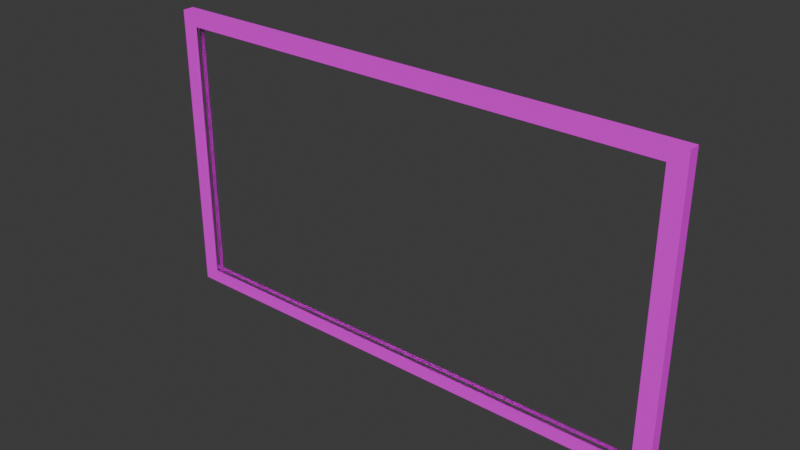 # Source: windowsWithGlass.blend  (saved by Blender 4.2.66; exported with 4.5.12 LTS)
import bpy
from mathutils import Matrix  # noqa: F401  (used for matrix-valued properties, if any)

bpy.ops.wm.read_factory_settings(use_empty=True)
scene = bpy.context.scene
scene.name = 'Scene'

# ---- collections
col_collection = bpy.data.collections.new('Collection'); scene.collection.children.link(col_collection)

# ---- images (referenced by path relative to the original .blend; pixels are not part of the script)
import os
ASSET_DIR = os.environ.get("B2B_ASSET_DIR", "")  # directory of the original .blend (textures are referenced by path, not embedded)
HERE = os.path.dirname(os.path.abspath(__file__))  # packed textures are extracted next to this script under _unpacked/

def load_image(name, relpath, width, height, colorspace="sRGB"):
    """Load a texture the original file referenced (path relative to the .blend, or extracted next to this script)."""
    p = next((c for c in (os.path.join(HERE, relpath), os.path.join(ASSET_DIR, relpath)) if relpath and os.path.exists(c)), "")
    if p:
        img = bpy.data.images.load(p, check_existing=True)
        img.name = name
    else:  # same state as the original file: an image datablock whose file is absent (Cycles renders it pink)
        img = bpy.data.images.new(name, width, height)
        img.source = "FILE"
        img.filepath = "//" + (relpath or name)
    img.colorspace_settings.name = colorspace
    return img
img_oak_veneer_01_diff_4k_jpg = load_image('oak_veneer_01_diff_4k.jpg', 'Materials/TableWood/textures/oak_veneer_01_diff_4k.jpg', 1024, 1024, 'sRGB')

# ---- materials (node trees are filled in below, after node groups)
mat_windownframe = bpy.data.materials.new('WindownFrame')
mat_windownframe.alpha_threshold = 0.0
mat_windownframe.roughness = 0.5
mat_windownframe.line_color = (0.0, 0.0, 0.0, 1.0)
mat_clear_glass = bpy.data.materials.new('Clear Glass')

# ---- material node trees
mat_windownframe.use_nodes = True; mat_windownframe.node_tree.nodes.clear()
_N = mat_windownframe.node_tree.nodes; _L = mat_windownframe.node_tree.links
n0 = _N.new('ShaderNodeOutputMaterial'); n0.name = 'Material Output'; n0.location = (300, 300)
n1 = _N.new('ShaderNodeBsdfPrincipled'); n1.name = 'Principled BSDF'; n1.location = (10, 300)
n1.inputs[3].default_value = 1.45
n2 = _N.new('ShaderNodeTexImage'); n2.name = 'Image Texture'; n2.location = (-280, 271)
n2.image = img_oak_veneer_01_diff_4k_jpg
_L.new(n1.outputs[0], n0.inputs[0])
_L.new(n2.outputs[0], n1.inputs[0])
n0.is_active_output = True
mat_clear_glass.use_nodes = True; mat_clear_glass.node_tree.nodes.clear()
_N = mat_clear_glass.node_tree.nodes; _L = mat_clear_glass.node_tree.links
n0 = _N.new('ShaderNodeBsdfPrincipled'); n0.name = 'Principled BSDF'; n0.location = (10, 300)
n0.inputs[0].default_value = (1.0, 1.0, 1.0, 1.0)
n0.inputs[2].default_value = 0.0
n0.inputs[3].default_value = 1.49
n0.inputs[18].default_value = 1.0
n1 = _N.new('ShaderNodeOutputMaterial'); n1.name = 'Material Output'; n1.location = (300, 300)
_L.new(n0.outputs[0], n1.inputs[0])
n1.is_active_output = True

# ---- world
world_world = bpy.data.worlds.new('World'); scene.world = world_world
world_world.use_nodes = True; world_world.node_tree.nodes.clear()
_N = world_world.node_tree.nodes; _L = world_world.node_tree.links
n0 = _N.new('ShaderNodeOutputWorld'); n0.name = 'World Output'; n0.location = (300, 300)
n1 = _N.new('ShaderNodeBackground'); n1.name = 'Background'; n1.location = (10, 300)
n1.inputs[0].default_value = (0.05088, 0.05088, 0.05088, 1.0)
_L.new(n1.outputs[0], n0.inputs[0])
n0.is_active_output = True
world_world.color = (0.05088, 0.05088, 0.05088)
world_world.sun_shadow_jitter_overblur = 0.0

# ---- meshes
me_cube = bpy.data.meshes.new('Cube')
me_cube.from_pydata([(1.0, 1.0, 1.0), (1.0, 1.0, -1.0), (1.0, -1.0, 1.0), (1.0, -1.0, -1.0), (-1.0, 1.0, 1.0), (-1.0, 1.0, -1.0), (-1.0, -1.0, 1.0), (-1.0, -1.0, -1.0), (1.0, 1.0, 0.9048), (1.0, 1.0, 0.8095), (1.0, 1.0, 0.7143), (1.0, 1.0, 0.619), (1.0, 1.0, 0.5238), (1.0, 1.0, 0.4286), (1.0, 1.0, 0.3333), (1.0, 1.0, 0.2381), (1.0, 1.0, 0.1429), (1.0, 1.0, 0.04762), (1.0, 1.0, -0.04762), (1.0, 1.0, -0.1429), (1.0, 1.0, -0.2381), (1.0, 1.0, -0.3333), (1.0, 1.0, -0.4286), (1.0, 1.0, -0.5238), (1.0, 1.0, -0.619), (1.0, 1.0, -0.7143), (1.0, 1.0, -0.8095), (1.0, 1.0, -0.9048), (-1.0, -1.0, -0.9048), (-1.0, -1.0, -0.8095), (-1.0, -1.0, -0.7143), (-1.0, -1.0, -0.619), (-1.0, -1.0, -0.5238), (-1.0, -1.0, -0.4286), (-1.0, -1.0, -0.3333), (-1.0, -1.0, -0.2381), (-1.0, -1.0, -0.1429), (-1.0, -1.0, -0.04762), (-1.0, -1.0, 0.04762), (-1.0, -1.0, 0.1429), (-1.0, -1.0, 0.2381), (-1.0, -1.0, 0.3333), (-1.0, -1.0, 0.4286), (-1.0, -1.0, 0.5238), (-1.0, -1.0, 0.619), (-1.0, -1.0, 0.7143), (-1.0, -1.0, 0.8095), (-1.0, -1.0, 0.9048), (1.0, -1.0, 0.9048), (1.0, -1.0, 0.8095), (1.0, -1.0, 0.7143), (1.0, -1.0, 0.619), (1.0, -1.0, 0.5238), (1.0, -1.0, 0.4286), (1.0, -1.0, 0.3333), (1.0, -1.0, 0.2381), (1.0, -1.0, 0.1429), (1.0, -1.0, 0.04762), (1.0, -1.0, -0.04762), (1.0, -1.0, -0.1429), (1.0, -1.0, -0.2381), (1.0, -1.0, -0.3333), (1.0, -1.0, -0.4286), (1.0, -1.0, -0.5238), (1.0, -1.0, -0.619), (1.0, -1.0, -0.7143), (1.0, -1.0, -0.8095), (1.0, -1.0, -0.9048), (-1.0, 1.0, 0.9048), (-1.0, 1.0, 0.8095), (-1.0, 1.0, 0.7143), (-1.0, 1.0, 0.619), (-1.0, 1.0, 0.5238), (-1.0, 1.0, 0.4286), (-1.0, 1.0, 0.3333), (-1.0, 1.0, 0.2381), (-1.0, 1.0, 0.1429), (-1.0, 1.0, 0.04762), (-1.0, 1.0, -0.04762), (-1.0, 1.0, -0.1429), (-1.0, 1.0, -0.2381), (-1.0, 1.0, -0.3333), (-1.0, 1.0, -0.4286), (-1.0, 1.0, -0.5238), (-1.0, 1.0, -0.619), (-1.0, 1.0, -0.7143), (-1.0, 1.0, -0.8095), (-1.0, 1.0, -0.9048), (0.9355, 1.0, -1.0), (0.871, 1.0, -1.0), (0.8065, 1.0, -1.0), (0.7419, 1.0, -1.0), (0.6774, 1.0, -1.0), (0.6129, 1.0, -1.0), (0.5484, 1.0, -1.0), (0.4839, 1.0, -1.0), (0.4194, 1.0, -1.0), (0.3548, 1.0, -1.0), (0.2903, 1.0, -1.0), (0.2258, 1.0, -1.0), (0.1613, 1.0, -1.0), (0.09677, 1.0, -1.0), (0.03226, 1.0, -1.0), (-0.03226, 1.0, -1.0), (-0.09677, 1.0, -1.0), (-0.1613, 1.0, -1.0), (-0.2258, 1.0, -1.0), (-0.2903, 1.0, -1.0), (-0.3548, 1.0, -1.0), (-0.4194, 1.0, -1.0), (-0.4839, 1.0, -1.0), (-0.5484, 1.0, -1.0), (-0.6129, 1.0, -1.0), (-0.6774, 1.0, -1.0), (-0.7419, 1.0, -1.0), (-0.8065, 1.0, -1.0), (-0.871, 1.0, -1.0), (-0.9355, 1.0, -1.0), (0.9355, -1.0, 1.0), (0.871, -1.0, 1.0), (0.8065, -1.0, 1.0), (0.7419, -1.0, 1.0), (0.6774, -1.0, 1.0), (0.6129, -1.0, 1.0), (0.5484, -1.0, 1.0), (0.4839, -1.0, 1.0), (0.4194, -1.0, 1.0), (0.3548, -1.0, 1.0), (0.2903, -1.0, 1.0), (0.2258, -1.0, 1.0), (0.1613, -1.0, 1.0), (0.09677, -1.0, 1.0), (0.03226, -1.0, 1.0), (-0.03226, -1.0, 1.0), (-0.09677, -1.0, 1.0), (-0.1613, -1.0, 1.0), (-0.2258, -1.0, 1.0), (-0.2903, -1.0, 1.0), (-0.3548, -1.0, 1.0), (-0.4194, -1.0, 1.0), (-0.4839, -1.0, 1.0), (-0.5484, -1.0, 1.0), (-0.6129, -1.0, 1.0), (-0.6774, -1.0, 1.0), (-0.7419, -1.0, 1.0), (-0.8065, -1.0, 1.0), (-0.871, -1.0, 1.0), (-0.9355, -1.0, 1.0), (-0.9355, -1.0, -1.0), (-0.871, -1.0, -1.0), (-0.8065, -1.0, -1.0), (-0.7419, -1.0, -1.0), (-0.6774, -1.0, -1.0), (-0.6129, -1.0, -1.0), (-0.5484, -1.0, -1.0), (-0.4839, -1.0, -1.0), (-0.4194, -1.0, -1.0), (-0.3548, -1.0, -1.0), (-0.2903, -1.0, -1.0), (-0.2258, -1.0, -1.0), (-0.1613, -1.0, -1.0), (-0.09677, -1.0, -1.0), (-0.03226, -1.0, -1.0), (0.03226, -1.0, -1.0), (0.09677, -1.0, -1.0), (0.1613, -1.0, -1.0), (0.2258, -1.0, -1.0), (0.2903, -1.0, -1.0), (0.3548, -1.0, -1.0), (0.4194, -1.0, -1.0), (0.4839, -1.0, -1.0), (0.5484, -1.0, -1.0), (0.6129, -1.0, -1.0), (0.6774, -1.0, -1.0), (0.7419, -1.0, -1.0), (0.8065, -1.0, -1.0), (0.871, -1.0, -1.0), (0.9355, -1.0, -1.0), (-0.9355, 1.0, 1.0), (-0.871, 1.0, 1.0), (-0.8065, 1.0, 1.0), (-0.7419, 1.0, 1.0), (-0.6774, 1.0, 1.0), (-0.6129, 1.0, 1.0), (-0.5484, 1.0, 1.0), (-0.4839, 1.0, 1.0), (-0.4194, 1.0, 1.0), (-0.3548, 1.0, 1.0), (-0.2903, 1.0, 1.0), (-0.2258, 1.0, 1.0), (-0.1613, 1.0, 1.0), (-0.09677, 1.0, 1.0), (-0.03226, 1.0, 1.0), (0.03226, 1.0, 1.0), (0.09677, 1.0, 1.0), (0.1613, 1.0, 1.0), (0.2258, 1.0, 1.0), (0.2903, 1.0, 1.0), (0.3548, 1.0, 1.0), (0.4194, 1.0, 1.0), (0.4839, 1.0, 1.0), (0.5484, 1.0, 1.0), (0.6129, 1.0, 1.0), (0.6774, 1.0, 1.0), (0.7419, 1.0, 1.0), (0.8065, 1.0, 1.0), (0.871, 1.0, 1.0), (0.9355, 1.0, 1.0), (-0.9355, 1.0, -0.9048), (-0.871, 1.0, -0.9048), (-0.8065, 1.0, -0.9048), (-0.7419, 1.0, -0.9048), (-0.6774, 1.0, -0.9048), (-0.6129, 1.0, -0.9048), (-0.5484, 1.0, -0.9048), (-0.4839, 1.0, -0.9048), (-0.4194, 1.0, -0.9048), (-0.3548, 1.0, -0.9048), (-0.2903, 1.0, -0.9048), (-0.2258, 1.0, -0.9048), (-0.1613, 1.0, -0.9048), (-0.09677, 1.0, -0.9048), (-0.03226, 1.0, -0.9048), (0.03226, 1.0, -0.9048), (0.09677, 1.0, -0.9048), (0.1613, 1.0, -0.9048), (0.2258, 1.0, -0.9048), (0.2903, 1.0, -0.9048), (0.3548, 1.0, -0.9048), (0.4194, 1.0, -0.9048), (0.4839, 1.0, -0.9048), (0.5484, 1.0, -0.9048), (0.6129, 1.0, -0.9048), (0.6774, 1.0, -0.9048), (0.7419, 1.0, -0.9048), (0.8065, 1.0, -0.9048), (0.871, 1.0, -0.9048), (0.9355, 1.0, -0.9048), (-0.9355, 1.0, -0.8095), (0.9355, 1.0, -0.8095), (-0.9355, 1.0, -0.7143), (0.9355, 1.0, -0.7143), (-0.9355, 1.0, -0.619), (0.9355, 1.0, -0.619), (-0.9355, 1.0, -0.5238), (0.9355, 1.0, -0.5238), (-0.9355, 1.0, -0.4286), (0.9355, 1.0, -0.4286), (-0.9355, 1.0, -0.3333), (0.9355, 1.0, -0.3333), (-0.9355, 1.0, -0.2381), (0.9355, 1.0, -0.2381), (-0.9355, 1.0, -0.1429), (0.9355, 1.0, -0.1429), (-0.9355, 1.0, -0.04762), (0.9355, 1.0, -0.04762), (-0.9355, 1.0, 0.04762), (0.9355, 1.0, 0.04762), (-0.9355, 1.0, 0.1429), (0.9355, 1.0, 0.1429), (-0.9355, 1.0, 0.2381), (0.9355, 1.0, 0.2381), (-0.9355, 1.0, 0.3333), (0.9355, 1.0, 0.3333), (-0.9355, 1.0, 0.4286), (0.9355, 1.0, 0.4286), (-0.9355, 1.0, 0.5238), (0.9355, 1.0, 0.5238), (-0.9355, 1.0, 0.619), (0.9355, 1.0, 0.619), (-0.9355, 1.0, 0.7143), (0.9355, 1.0, 0.7143), (-0.9355, 1.0, 0.8095), (0.9355, 1.0, 0.8095), (-0.9355, 1.0, 0.9048), (-0.871, 1.0, 0.9048), (-0.8065, 1.0, 0.9048), (-0.7419, 1.0, 0.9048), (-0.6774, 1.0, 0.9048), (-0.6129, 1.0, 0.9048), (-0.5484, 1.0, 0.9048), (-0.4839, 1.0, 0.9048), (-0.4194, 1.0, 0.9048), (-0.3548, 1.0, 0.9048), (-0.2903, 1.0, 0.9048), (-0.2258, 1.0, 0.9048), (-0.1613, 1.0, 0.9048), (-0.09677, 1.0, 0.9048), (-0.03226, 1.0, 0.9048), (0.03226, 1.0, 0.9048), (0.09677, 1.0, 0.9048), (0.1613, 1.0, 0.9048), (0.2258, 1.0, 0.9048), (0.2903, 1.0, 0.9048), (0.3548, 1.0, 0.9048), (0.4194, 1.0, 0.9048), (0.4839, 1.0, 0.9048), (0.5484, 1.0, 0.9048), (0.6129, 1.0, 0.9048), (0.6774, 1.0, 0.9048), (0.7419, 1.0, 0.9048), (0.8065, 1.0, 0.9048), (0.871, 1.0, 0.9048), (0.9355, 1.0, 0.9048), (0.9355, -1.0, -0.9048), (0.871, -1.0, -0.9048), (0.8065, -1.0, -0.9048), (0.7419, -1.0, -0.9048), (0.6774, -1.0, -0.9048), (0.6129, -1.0, -0.9048), (0.5484, -1.0, -0.9048), (0.4839, -1.0, -0.9048), (0.4194, -1.0, -0.9048), (0.3548, -1.0, -0.9048), (0.2903, -1.0, -0.9048), (0.2258, -1.0, -0.9048), (0.1613, -1.0, -0.9048), (0.09677, -1.0, -0.9048), (0.03226, -1.0, -0.9048), (-0.03226, -1.0, -0.9048), (-0.09677, -1.0, -0.9048), (-0.1613, -1.0, -0.9048), (-0.2258, -1.0, -0.9048), (-0.2903, -1.0, -0.9048), (-0.3548, -1.0, -0.9048), (-0.4194, -1.0, -0.9048), (-0.4839, -1.0, -0.9048), (-0.5484, -1.0, -0.9048), (-0.6129, -1.0, -0.9048), (-0.6774, -1.0, -0.9048), (-0.7419, -1.0, -0.9048), (-0.8065, -1.0, -0.9048), (-0.871, -1.0, -0.9048), (-0.9355, -1.0, -0.9048), (0.9355, -1.0, -0.8095), (-0.9355, -1.0, -0.8095), (0.9355, -1.0, -0.7143), (-0.9355, -1.0, -0.7143), (0.9355, -1.0, -0.619), (-0.9355, -1.0, -0.619), (0.9355, -1.0, -0.5238), (-0.9355, -1.0, -0.5238), (0.9355, -1.0, -0.4286), (-0.9355, -1.0, -0.4286), (0.9355, -1.0, -0.3333), (-0.9355, -1.0, -0.3333), (0.9355, -1.0, -0.2381), (-0.9355, -1.0, -0.2381), (0.9355, -1.0, -0.1429), (-0.9355, -1.0, -0.1429), (0.9355, -1.0, -0.04762), (-0.9355, -1.0, -0.04762), (0.9355, -1.0, 0.04762), (-0.9355, -1.0, 0.04762), (0.9355, -1.0, 0.1429), (-0.9355, -1.0, 0.1429), (0.9355, -1.0, 0.2381), (-0.9355, -1.0, 0.2381), (0.9355, -1.0, 0.3333), (-0.9355, -1.0, 0.3333), (0.9355, -1.0, 0.4286), (-0.9355, -1.0, 0.4286), (0.9355, -1.0, 0.5238), (-0.9355, -1.0, 0.5238), (0.9355, -1.0, 0.619), (-0.9355, -1.0, 0.619), (0.9355, -1.0, 0.7143), (-0.9355, -1.0, 0.7143), (0.9355, -1.0, 0.8095), (-0.9355, -1.0, 0.8095), (0.9355, -1.0, 0.9048), (0.871, -1.0, 0.9048), (0.8065, -1.0, 0.9048), (0.7419, -1.0, 0.9048), (0.6774, -1.0, 0.9048), (0.6129, -1.0, 0.9048), (0.5484, -1.0, 0.9048), (0.4839, -1.0, 0.9048), (0.4194, -1.0, 0.9048), (0.3548, -1.0, 0.9048), (0.2903, -1.0, 0.9048), (0.2258, -1.0, 0.9048), (0.1613, -1.0, 0.9048), (0.09677, -1.0, 0.9048), (0.03226, -1.0, 0.9048), (-0.03226, -1.0, 0.9048), (-0.09677, -1.0, 0.9048), (-0.1613, -1.0, 0.9048), (-0.2258, -1.0, 0.9048), (-0.2903, -1.0, 0.9048), (-0.3548, -1.0, 0.9048), (-0.4194, -1.0, 0.9048), (-0.4839, -1.0, 0.9048), (-0.5484, -1.0, 0.9048), (-0.6129, -1.0, 0.9048), (-0.6774, -1.0, 0.9048), (-0.7419, -1.0, 0.9048), (-0.8065, -1.0, 0.9048), (-0.871, -1.0, 0.9048), (-0.9355, -1.0, 0.9048)], [], [(178, 4, 6, 147), (399, 147, 6, 47), (47, 6, 4, 68), (88, 1, 3, 177), (8, 0, 2, 48), (303, 207, 0, 8), (88, 237, 27, 1), (237, 239, 26, 27), (239, 241, 25, 26), (241, 243, 24, 25), (243, 245, 23, 24), (245, 247, 22, 23), (247, 249, 21, 22), (249, 251, 20, 21), (251, 253, 19, 20), (253, 255, 18, 19), (255, 257, 17, 18), (257, 259, 16, 17), (259, 261, 15, 16), (261, 263, 14, 15), (263, 265, 13, 14), (265, 267, 12, 13), (267, 269, 11, 12), (269, 271, 10, 11), (271, 273, 9, 10), (273, 303, 8, 9), (1, 27, 67, 3), (27, 26, 66, 67), (26, 25, 65, 66), (25, 24, 64, 65), (24, 23, 63, 64), (23, 22, 62, 63), (22, 21, 61, 62), (21, 20, 60, 61), (20, 19, 59, 60), (19, 18, 58, 59), (18, 17, 57, 58), (17, 16, 56, 57), (16, 15, 55, 56), (15, 14, 54, 55), (14, 13, 53, 54), (13, 12, 52, 53), (12, 11, 51, 52), (11, 10, 50, 51), (10, 9, 49, 50), (9, 8, 48, 49), (7, 28, 87, 5), (28, 29, 86, 87), (29, 30, 85, 86), (30, 31, 84, 85), (31, 32, 83, 84), (32, 33, 82, 83), (33, 34, 81, 82), (34, 35, 80, 81), (35, 36, 79, 80), (36, 37, 78, 79), (37, 38, 77, 78), (38, 39, 76, 77), (39, 40, 75, 76), (40, 41, 74, 75), (41, 42, 73, 74), (42, 43, 72, 73), (43, 44, 71, 72), (44, 45, 70, 71), (45, 46, 69, 70), (46, 47, 68, 69), (148, 333, 28, 7), (333, 335, 29, 28), (335, 337, 30, 29), (337, 339, 31, 30), (339, 341, 32, 31), (341, 343, 33, 32), (343, 345, 34, 33), (345, 347, 35, 34), (347, 349, 36, 35), (349, 351, 37, 36), (351, 353, 38, 37), (353, 355, 39, 38), (355, 357, 40, 39), (357, 359, 41, 40), (359, 361, 42, 41), (361, 363, 43, 42), (363, 365, 44, 43), (365, 367, 45, 44), (367, 369, 46, 45), (369, 399, 47, 46), (49, 48, 370, 368), (50, 49, 368, 366), (51, 50, 366, 364), (52, 51, 364, 362), (53, 52, 362, 360), (54, 53, 360, 358), (55, 54, 358, 356), (56, 55, 356, 354), (57, 56, 354, 352), (58, 57, 352, 350), (59, 58, 350, 348), (60, 59, 348, 346), (61, 60, 346, 344), (62, 61, 344, 342), (63, 62, 342, 340), (64, 63, 340, 338), (65, 64, 338, 336), (66, 65, 336, 334), (67, 66, 334, 304), (3, 67, 304, 177), (177, 304, 305, 176), (176, 305, 306, 175), (175, 306, 307, 174), (174, 307, 308, 173), (173, 308, 309, 172), (172, 309, 310, 171), (171, 310, 311, 170), (170, 311, 312, 169), (169, 312, 313, 168), (168, 313, 314, 167), (167, 314, 315, 166), (166, 315, 316, 165), (165, 316, 317, 164), (164, 317, 318, 163), (163, 318, 319, 162), (162, 319, 320, 161), (161, 320, 321, 160), (160, 321, 322, 159), (159, 322, 323, 158), (158, 323, 324, 157), (157, 324, 325, 156), (156, 325, 326, 155), (155, 326, 327, 154), (154, 327, 328, 153), (153, 328, 329, 152), (152, 329, 330, 151), (151, 330, 331, 150), (150, 331, 332, 149), (149, 332, 333, 148), (69, 68, 274, 272), (70, 69, 272, 270), (71, 70, 270, 268), (72, 71, 268, 266), (73, 72, 266, 264), (74, 73, 264, 262), (75, 74, 262, 260), (76, 75, 260, 258), (77, 76, 258, 256), (78, 77, 256, 254), (79, 78, 254, 252), (80, 79, 252, 250), (81, 80, 250, 248), (82, 81, 248, 246), (83, 82, 246, 244), (84, 83, 244, 242), (85, 84, 242, 240), (86, 85, 240, 238), (87, 86, 238, 208), (5, 87, 208, 117), (117, 208, 209, 116), (116, 209, 210, 115), (115, 210, 211, 114), (114, 211, 212, 113), (113, 212, 213, 112), (112, 213, 214, 111), (111, 214, 215, 110), (110, 215, 216, 109), (109, 216, 217, 108), (108, 217, 218, 107), (107, 218, 219, 106), (106, 219, 220, 105), (105, 220, 221, 104), (104, 221, 222, 103), (103, 222, 223, 102), (102, 223, 224, 101), (101, 224, 225, 100), (100, 225, 226, 99), (99, 226, 227, 98), (98, 227, 228, 97), (97, 228, 229, 96), (96, 229, 230, 95), (95, 230, 231, 94), (94, 231, 232, 93), (93, 232, 233, 92), (92, 233, 234, 91), (91, 234, 235, 90), (90, 235, 236, 89), (89, 236, 237, 88), (68, 4, 178, 274), (274, 178, 179, 275), (275, 179, 180, 276), (276, 180, 181, 277), (277, 181, 182, 278), (278, 182, 183, 279), (279, 183, 184, 280), (280, 184, 185, 281), (281, 185, 186, 282), (282, 186, 187, 283), (283, 187, 188, 284), (284, 188, 189, 285), (285, 189, 190, 286), (286, 190, 191, 287), (287, 191, 192, 288), (288, 192, 193, 289), (289, 193, 194, 290), (290, 194, 195, 291), (291, 195, 196, 292), (292, 196, 197, 293), (293, 197, 198, 294), (294, 198, 199, 295), (295, 199, 200, 296), (296, 200, 201, 297), (297, 201, 202, 298), (298, 202, 203, 299), (299, 203, 204, 300), (300, 204, 205, 301), (301, 205, 206, 302), (302, 206, 207, 303), (5, 117, 148, 7), (117, 116, 149, 148), (116, 115, 150, 149), (115, 114, 151, 150), (114, 113, 152, 151), (113, 112, 153, 152), (112, 111, 154, 153), (111, 110, 155, 154), (110, 109, 156, 155), (109, 108, 157, 156), (108, 107, 158, 157), (107, 106, 159, 158), (106, 105, 160, 159), (105, 104, 161, 160), (104, 103, 162, 161), (103, 102, 163, 162), (102, 101, 164, 163), (101, 100, 165, 164), (100, 99, 166, 165), (99, 98, 167, 166), (98, 97, 168, 167), (97, 96, 169, 168), (96, 95, 170, 169), (95, 94, 171, 170), (94, 93, 172, 171), (93, 92, 173, 172), (92, 91, 174, 173), (91, 90, 175, 174), (90, 89, 176, 175), (89, 88, 177, 176), (48, 2, 118, 370), (370, 118, 119, 371), (371, 119, 120, 372), (372, 120, 121, 373), (373, 121, 122, 374), (374, 122, 123, 375), (375, 123, 124, 376), (376, 124, 125, 377), (377, 125, 126, 378), (378, 126, 127, 379), (379, 127, 128, 380), (380, 128, 129, 381), (381, 129, 130, 382), (382, 130, 131, 383), (383, 131, 132, 384), (384, 132, 133, 385), (385, 133, 134, 386), (386, 134, 135, 387), (387, 135, 136, 388), (388, 136, 137, 389), (389, 137, 138, 390), (390, 138, 139, 391), (391, 139, 140, 392), (392, 140, 141, 393), (393, 141, 142, 394), (394, 142, 143, 395), (395, 143, 144, 396), (396, 144, 145, 397), (397, 145, 146, 398), (398, 146, 147, 399), (0, 207, 118, 2), (207, 206, 119, 118), (206, 205, 120, 119), (205, 204, 121, 120), (204, 203, 122, 121), (203, 202, 123, 122), (202, 201, 124, 123), (201, 200, 125, 124), (200, 199, 126, 125), (199, 198, 127, 126), (198, 197, 128, 127), (197, 196, 129, 128), (196, 195, 130, 129), (195, 194, 131, 130), (194, 193, 132, 131), (193, 192, 133, 132), (192, 191, 134, 133), (191, 190, 135, 134), (190, 189, 136, 135), (189, 188, 137, 136), (188, 187, 138, 137), (187, 186, 139, 138), (186, 185, 140, 139), (185, 184, 141, 140), (184, 183, 142, 141), (183, 182, 143, 142), (182, 181, 144, 143), (181, 180, 145, 144), (180, 179, 146, 145), (179, 178, 147, 146)])
_uv = me_cube.uv_layers.new(name='UVMap')
_uv.uv.foreach_set('vector', [0.8669, 0.5, 0.875, 0.5, 0.875, 0.75, 0.8669, 0.75, 0.6131, 0.9919, 0.625, 0.9919, 0.625, 1.0, 0.6131, 1.0, 0.6131, 0.0, 0.625, 0.0, 0.625, 0.25, 0.6131, 0.25, 0.3669, 0.5, 0.375, 0.5, 0.375, 0.75, 0.3669, 0.75, 0.6131, 0.5, 0.625, 0.5, 0.625, 0.75, 0.6131, 0.75, 0.6131, 0.4919, 0.625, 0.4919, 0.625, 0.5, 0.6131, 0.5, 0.375, 0.4919, 0.3869, 0.4919, 0.3869, 0.5, 0.375, 0.5, 0.3869, 0.4919, 0.3988, 0.4919, 0.3988, 0.5, 0.3869, 0.5, 0.3988, 0.4919, 0.4107, 0.4919, 0.4107, 0.5, 0.3988, 0.5, 0.4107, 0.4919, 0.4226, 0.4919, 0.4226, 0.5, 0.4107, 0.5, 0.4226, 0.4919, 0.4345, 0.4919, 0.4345, 0.5, 0.4226, 0.5, 0.4345, 0.4919, 0.4464, 0.4919, 0.4464, 0.5, 0.4345, 0.5, 0.4464, 0.4919, 0.4583, 0.4919, 0.4583, 0.5, 0.4464, 0.5, 0.4583, 0.4919, 0.4702, 0.4919, 0.4702, 0.5, 0.4583, 0.5, 0.4702, 0.4919, 0.4821, 0.4919, 0.4821, 0.5, 0.4702, 0.5, 0.4821, 0.4919, 0.494, 0.4919, 0.494, 0.5, 0.4821, 0.5, 0.494, 0.4919, 0.506, 0.4919, 0.506, 0.5, 0.494, 0.5, 0.506, 0.4919, 0.5179, 0.4919, 0.5179, 0.5, 0.506, 0.5, 0.5179, 0.4919, 0.5298, 0.4919, 0.5298, 0.5, 0.5179, 0.5, 0.5298, 0.4919, 0.5417, 0.4919, 0.5417, 0.5, 0.5298, 0.5, 0.5417, 0.4919, 0.5536, 0.4919, 0.5536, 0.5, 0.5417, 0.5, 0.5536, 0.4919, 0.5655, 0.4919, 0.5655, 0.5, 0.5536, 0.5, 0.5655, 0.4919, 0.5774, 0.4919, 0.5774, 0.5, 0.5655, 0.5, 0.5774, 0.4919, 0.5893, 0.4919, 0.5893, 0.5, 0.5774, 0.5, 0.5893, 0.4919, 0.6012, 0.4919, 0.6012, 0.5, 0.5893, 0.5, 0.6012, 0.4919, 0.6131, 0.4919, 0.6131, 0.5, 0.6012, 0.5, 0.375, 0.5, 0.3869, 0.5, 0.3869, 0.75, 0.375, 0.75, 0.3869, 0.5, 0.3988, 0.5, 0.3988, 0.75, 0.3869, 0.75, 0.3988, 0.5, 0.4107, 0.5, 0.4107, 0.75, 0.3988, 0.75, 0.4107, 0.5, 0.4226, 0.5, 0.4226, 0.75, 0.4107, 0.75, 0.4226, 0.5, 0.4345, 0.5, 0.4345, 0.75, 0.4226, 0.75, 0.4345, 0.5, 0.4464, 0.5, 0.4464, 0.75, 0.4345, 0.75, 0.4464, 0.5, 0.4583, 0.5, 0.4583, 0.75, 0.4464, 0.75, 0.4583, 0.5, 0.4702, 0.5, 0.4702, 0.75, 0.4583, 0.75, 0.4702, 0.5, 0.4821, 0.5, 0.4821, 0.75, 0.4702, 0.75, 0.4821, 0.5, 0.494, 0.5, 0.494, 0.75, 0.4821, 0.75, 0.494, 0.5, 0.506, 0.5, 0.506, 0.75, 0.494, 0.75, 0.506, 0.5, 0.5179, 0.5, 0.5179, 0.75, 0.506, 0.75, 0.5179, 0.5, 0.5298, 0.5, 0.5298, 0.75, 0.5179, 0.75, 0.5298, 0.5, 0.5417, 0.5, 0.5417, 0.75, 0.5298, 0.75, 0.5417, 0.5, 0.5536, 0.5, 0.5536, 0.75, 0.5417, 0.75, 0.5536, 0.5, 0.5655, 0.5, 0.5655, 0.75, 0.5536, 0.75, 0.5655, 0.5, 0.5774, 0.5, 0.5774, 0.75, 0.5655, 0.75, 0.5774, 0.5, 0.5893, 0.5, 0.5893, 0.75, 0.5774, 0.75, 0.5893, 0.5, 0.6012, 0.5, 0.6012, 0.75, 0.5893, 0.75, 0.6012, 0.5, 0.6131, 0.5, 0.6131, 0.75, 0.6012, 0.75, 0.375, 0.0, 0.3869, 0.0, 0.3869, 0.25, 0.375, 0.25, 0.3869, 0.0, 0.3988, 0.0, 0.3988, 0.25, 0.3869, 0.25, 0.3988, 0.0, 0.4107, 0.0, 0.4107, 0.25, 0.3988, 0.25, 0.4107, 0.0, 0.4226, 0.0, 0.4226, 0.25, 0.4107, 0.25, 0.4226, 0.0, 0.4345, 0.0, 0.4345, 0.25, 0.4226, 0.25, 0.4345, 0.0, 0.4464, 0.0, 0.4464, 0.25, 0.4345, 0.25, 0.4464, 0.0, 0.4583, 0.0, 0.4583, 0.25, 0.4464, 0.25, 0.4583, 0.0, 0.4702, 0.0, 0.4702, 0.25, 0.4583, 0.25, 0.4702, 0.0, 0.4821, 0.0, 0.4821, 0.25, 0.4702, 0.25, 0.4821, 0.0, 0.494, 0.0, 0.494, 0.25, 0.4821, 0.25, 0.494, 0.0, 0.506, 0.0, 0.506, 0.25, 0.494, 0.25, 0.506, 0.0, 0.5179, 0.0, 0.5179, 0.25, 0.506, 0.25, 0.5179, 0.0, 0.5298, 0.0, 0.5298, 0.25, 0.5179, 0.25, 0.5298, 0.0, 0.5417, 0.0, 0.5417, 0.25, 0.5298, 0.25, 0.5417, 0.0, 0.5536, 0.0, 0.5536, 0.25, 0.5417, 0.25, 0.5536, 0.0, 0.5655, 0.0, 0.5655, 0.25, 0.5536, 0.25, 0.5655, 0.0, 0.5774, 0.0, 0.5774, 0.25, 0.5655, 0.25, 0.5774, 0.0, 0.5893, 0.0, 0.5893, 0.25, 0.5774, 0.25, 0.5893, 0.0, 0.6012, 0.0, 0.6012, 0.25, 0.5893, 0.25, 0.6012, 0.0, 0.6131, 0.0, 0.6131, 0.25, 0.6012, 0.25, 0.375, 0.9919, 0.3869, 0.9919, 0.3869, 1.0, 0.375, 1.0, 0.3869, 0.9919, 0.3988, 0.9919, 0.3988, 1.0, 0.3869, 1.0, 0.3988, 0.9919, 0.4107, 0.9919, 0.4107, 1.0, 0.3988, 1.0, 0.4107, 0.9919, 0.4226, 0.9919, 0.4226, 1.0, 0.4107, 1.0, 0.4226, 0.9919, 0.4345, 0.9919, 0.4345, 1.0, 0.4226, 1.0, 0.4345, 0.9919, 0.4464, 0.9919, 0.4464, 1.0, 0.4345, 1.0, 0.4464, 0.9919, 0.4583, 0.9919, 0.4583, 1.0, 0.4464, 1.0, 0.4583, 0.9919, 0.4702, 0.9919, 0.4702, 1.0, 0.4583, 1.0, 0.4702, 0.9919, 0.4821, 0.9919, 0.4821, 1.0, 0.4702, 1.0, 0.4821, 0.9919, 0.494, 0.9919, 0.494, 1.0, 0.4821, 1.0, 0.494, 0.9919, 0.506, 0.9919, 0.506, 1.0, 0.494, 1.0, 0.506, 0.9919, 0.5179, 0.9919, 0.5179, 1.0, 0.506, 1.0, 0.5179, 0.9919, 0.5298, 0.9919, 0.5298, 1.0, 0.5179, 1.0, 0.5298, 0.9919, 0.5417, 0.9919, 0.5417, 1.0, 0.5298, 1.0, 0.5417, 0.9919, 0.5536, 0.9919, 0.5536, 1.0, 0.5417, 1.0, 0.5536, 0.9919, 0.5655, 0.9919, 0.5655, 1.0, 0.5536, 1.0, 0.5655, 0.9919, 0.5774, 0.9919, 0.5774, 1.0, 0.5655, 1.0, 0.5774, 0.9919, 0.5893, 0.9919, 0.5893, 1.0, 0.5774, 1.0, 0.5893, 0.9919, 0.6012, 0.9919, 0.6012, 1.0, 0.5893, 1.0, 0.6012, 0.9919, 0.6131, 0.9919, 0.6131, 1.0, 0.6012, 1.0, 0.6012, 0.75, 0.6131, 0.75, 0.6131, 0.7581, 0.6012, 0.7581, 0.5893, 0.75, 0.6012, 0.75, 0.6012, 0.7581, 0.5893, 0.7581, 0.5774, 0.75, 0.5893, 0.75, 0.5893, 0.7581, 0.5774, 0.7581, 0.5655, 0.75, 0.5774, 0.75, 0.5774, 0.7581, 0.5655, 0.7581, 0.5536, 0.75, 0.5655, 0.75, 0.5655, 0.7581, 0.5536, 0.7581, 0.5417, 0.75, 0.5536, 0.75, 0.5536, 0.7581, 0.5417, 0.7581, 0.5298, 0.75, 0.5417, 0.75, 0.5417, 0.7581, 0.5298, 0.7581, 0.5179, 0.75, 0.5298, 0.75, 0.5298, 0.7581, 0.5179, 0.7581, 0.506, 0.75, 0.5179, 0.75, 0.5179, 0.7581, 0.506, 0.7581, 0.494, 0.75, 0.506, 0.75, 0.506, 0.7581, 0.494, 0.7581, 0.4821, 0.75, 0.494, 0.75, 0.494, 0.7581, 0.4821, 0.7581, 0.4702, 0.75, 0.4821, 0.75, 0.4821, 0.7581, 0.4702, 0.7581, 0.4583, 0.75, 0.4702, 0.75, 0.4702, 0.7581, 0.4583, 0.7581, 0.4464, 0.75, 0.4583, 0.75, 0.4583, 0.7581, 0.4464, 0.7581, 0.4345, 0.75, 0.4464, 0.75, 0.4464, 0.7581, 0.4345, 0.7581, 0.4226, 0.75, 0.4345, 0.75, 0.4345, 0.7581, 0.4226, 0.7581, 0.4107, 0.75, 0.4226, 0.75, 0.4226, 0.7581, 0.4107, 0.7581, 0.3988, 0.75, 0.4107, 0.75, 0.4107, 0.7581, 0.3988, 0.7581, 0.3869, 0.75, 0.3988, 0.75, 0.3988, 0.7581, 0.3869, 0.7581, 0.375, 0.75, 0.3869, 0.75, 0.3869, 0.7581, 0.375, 0.7581, 0.375, 0.7581, 0.3869, 0.7581, 0.3869, 0.7661, 0.375, 0.7661, 0.375, 0.7661, 0.3869, 0.7661, 0.3869, 0.7742, 0.375, 0.7742, 0.375, 0.7742, 0.3869, 0.7742, 0.3869, 0.7823, 0.375, 0.7823, 0.375, 0.7823, 0.3869, 0.7823, 0.3869, 0.7903, 0.375, 0.7903, 0.375, 0.7903, 0.3869, 0.7903, 0.3869, 0.7984, 0.375, 0.7984, 0.375, 0.7984, 0.3869, 0.7984, 0.3869, 0.8065, 0.375, 0.8065, 0.375, 0.8065, 0.3869, 0.8065, 0.3869, 0.8145, 0.375, 0.8145, 0.375, 0.8145, 0.3869, 0.8145, 0.3869, 0.8226, 0.375, 0.8226, 0.375, 0.8226, 0.3869, 0.8226, 0.3869, 0.8306, 0.375, 0.8306, 0.375, 0.8306, 0.3869, 0.8306, 0.3869, 0.8387, 0.375, 0.8387, 0.375, 0.8387, 0.3869, 0.8387, 0.3869, 0.8468, 0.375, 0.8468, 0.375, 0.8468, 0.3869, 0.8468, 0.3869, 0.8548, 0.375, 0.8548, 0.375, 0.8548, 0.3869, 0.8548, 0.3869, 0.8629, 0.375, 0.8629, 0.375, 0.8629, 0.3869, 0.8629, 0.3869, 0.871, 0.375, 0.871, 0.375, 0.871, 0.3869, 0.871, 0.3869, 0.879, 0.375, 0.879, 0.375, 0.879, 0.3869, 0.879, 0.3869, 0.8871, 0.375, 0.8871, 0.375, 0.8871, 0.3869, 0.8871, 0.3869, 0.8952, 0.375, 0.8952, 0.375, 0.8952, 0.3869, 0.8952, 0.3869, 0.9032, 0.375, 0.9032, 0.375, 0.9032, 0.3869, 0.9032, 0.3869, 0.9113, 0.375, 0.9113, 0.375, 0.9113, 0.3869, 0.9113, 0.3869, 0.9194, 0.375, 0.9194, 0.375, 0.9194, 0.3869, 0.9194, 0.3869, 0.9274, 0.375, 0.9274, 0.375, 0.9274, 0.3869, 0.9274, 0.3869, 0.9355, 0.375, 0.9355, 0.375, 0.9355, 0.3869, 0.9355, 0.3869, 0.9435, 0.375, 0.9435, 0.375, 0.9435, 0.3869, 0.9435, 0.3869, 0.9516, 0.375, 0.9516, 0.375, 0.9516, 0.3869, 0.9516, 0.3869, 0.9597, 0.375, 0.9597, 0.375, 0.9597, 0.3869, 0.9597, 0.3869, 0.9677, 0.375, 0.9677, 0.375, 0.9677, 0.3869, 0.9677, 0.3869, 0.9758, 0.375, 0.9758, 0.375, 0.9758, 0.3869, 0.9758, 0.3869, 0.9839, 0.375, 0.9839, 0.375, 0.9839, 0.3869, 0.9839, 0.3869, 0.9919, 0.375, 0.9919, 0.6012, 0.25, 0.6131, 0.25, 0.6131, 0.2581, 0.6012, 0.2581, 0.5893, 0.25, 0.6012, 0.25, 0.6012, 0.2581, 0.5893, 0.2581, 0.5774, 0.25, 0.5893, 0.25, 0.5893, 0.2581, 0.5774, 0.2581, 0.5655, 0.25, 0.5774, 0.25, 0.5774, 0.2581, 0.5655, 0.2581, 0.5536, 0.25, 0.5655, 0.25, 0.5655, 0.2581, 0.5536, 0.2581, 0.5417, 0.25, 0.5536, 0.25, 0.5536, 0.2581, 0.5417, 0.2581, 0.5298, 0.25, 0.5417, 0.25, 0.5417, 0.2581, 0.5298, 0.2581, 0.5179, 0.25, 0.5298, 0.25, 0.5298, 0.2581, 0.5179, 0.2581, 0.506, 0.25, 0.5179, 0.25, 0.5179, 0.2581, 0.506, 0.2581, 0.494, 0.25, 0.506, 0.25, 0.506, 0.2581, 0.494, 0.2581, 0.4821, 0.25, 0.494, 0.25, 0.494, 0.2581, 0.4821, 0.2581, 0.4702, 0.25, 0.4821, 0.25, 0.4821, 0.2581, 0.4702, 0.2581, 0.4583, 0.25, 0.4702, 0.25, 0.4702, 0.2581, 0.4583, 0.2581, 0.4464, 0.25, 0.4583, 0.25, 0.4583, 0.2581, 0.4464, 0.2581, 0.4345, 0.25, 0.4464, 0.25, 0.4464, 0.2581, 0.4345, 0.2581, 0.4226, 0.25, 0.4345, 0.25, 0.4345, 0.2581, 0.4226, 0.2581, 0.4107, 0.25, 0.4226, 0.25, 0.4226, 0.2581, 0.4107, 0.2581, 0.3988, 0.25, 0.4107, 0.25, 0.4107, 0.2581, 0.3988, 0.2581, 0.3869, 0.25, 0.3988, 0.25, 0.3988, 0.2581, 0.3869, 0.2581, 0.375, 0.25, 0.3869, 0.25, 0.3869, 0.2581, 0.375, 0.2581, 0.375, 0.2581, 0.3869, 0.2581, 0.3869, 0.2661, 0.375, 0.2661, 0.375, 0.2661, 0.3869, 0.2661, 0.3869, 0.2742, 0.375, 0.2742, 0.375, 0.2742, 0.3869, 0.2742, 0.3869, 0.2823, 0.375, 0.2823, 0.375, 0.2823, 0.3869, 0.2823, 0.3869, 0.2903, 0.375, 0.2903, 0.375, 0.2903, 0.3869, 0.2903, 0.3869, 0.2984, 0.375, 0.2984, 0.375, 0.2984, 0.3869, 0.2984, 0.3869, 0.3065, 0.375, 0.3065, 0.375, 0.3065, 0.3869, 0.3065, 0.3869, 0.3145, 0.375, 0.3145, 0.375, 0.3145, 0.3869, 0.3145, 0.3869, 0.3226, 0.375, 0.3226, 0.375, 0.3226, 0.3869, 0.3226, 0.3869, 0.3306, 0.375, 0.3306, 0.375, 0.3306, 0.3869, 0.3306, 0.3869, 0.3387, 0.375, 0.3387, 0.375, 0.3387, 0.3869, 0.3387, 0.3869, 0.3468, 0.375, 0.3468, 0.375, 0.3468, 0.3869, 0.3468, 0.3869, 0.3548, 0.375, 0.3548, 0.375, 0.3548, 0.3869, 0.3548, 0.3869, 0.3629, 0.375, 0.3629, 0.375, 0.3629, 0.3869, 0.3629, 0.3869, 0.371, 0.375, 0.371, 0.375, 0.371, 0.3869, 0.371, 0.3869, 0.379, 0.375, 0.379, 0.375, 0.379, 0.3869, 0.379, 0.3869, 0.3871, 0.375, 0.3871, 0.375, 0.3871, 0.3869, 0.3871, 0.3869, 0.3952, 0.375, 0.3952, 0.375, 0.3952, 0.3869, 0.3952, 0.3869, 0.4032, 0.375, 0.4032, 0.375, 0.4032, 0.3869, 0.4032, 0.3869, 0.4113, 0.375, 0.4113, 0.375, 0.4113, 0.3869, 0.4113, 0.3869, 0.4194, 0.375, 0.4194, 0.375, 0.4194, 0.3869, 0.4194, 0.3869, 0.4274, 0.375, 0.4274, 0.375, 0.4274, 0.3869, 0.4274, 0.3869, 0.4355, 0.375, 0.4355, 0.375, 0.4355, 0.3869, 0.4355, 0.3869, 0.4435, 0.375, 0.4435, 0.375, 0.4435, 0.3869, 0.4435, 0.3869, 0.4516, 0.375, 0.4516, 0.375, 0.4516, 0.3869, 0.4516, 0.3869, 0.4597, 0.375, 0.4597, 0.375, 0.4597, 0.3869, 0.4597, 0.3869, 0.4677, 0.375, 0.4677, 0.375, 0.4677, 0.3869, 0.4677, 0.3869, 0.4758, 0.375, 0.4758, 0.375, 0.4758, 0.3869, 0.4758, 0.3869, 0.4839, 0.375, 0.4839, 0.375, 0.4839, 0.3869, 0.4839, 0.3869, 0.4919, 0.375, 0.4919, 0.6131, 0.25, 0.625, 0.25, 0.625, 0.2581, 0.6131, 0.2581, 0.6131, 0.2581, 0.625, 0.2581, 0.625, 0.2661, 0.6131, 0.2661, 0.6131, 0.2661, 0.625, 0.2661, 0.625, 0.2742, 0.6131, 0.2742, 0.6131, 0.2742, 0.625, 0.2742, 0.625, 0.2823, 0.6131, 0.2823, 0.6131, 0.2823, 0.625, 0.2823, 0.625, 0.2903, 0.6131, 0.2903, 0.6131, 0.2903, 0.625, 0.2903, 0.625, 0.2984, 0.6131, 0.2984, 0.6131, 0.2984, 0.625, 0.2984, 0.625, 0.3065, 0.6131, 0.3065, 0.6131, 0.3065, 0.625, 0.3065, 0.625, 0.3145, 0.6131, 0.3145, 0.6131, 0.3145, 0.625, 0.3145, 0.625, 0.3226, 0.6131, 0.3226, 0.6131, 0.3226, 0.625, 0.3226, 0.625, 0.3306, 0.6131, 0.3306, 0.6131, 0.3306, 0.625, 0.3306, 0.625, 0.3387, 0.6131, 0.3387, 0.6131, 0.3387, 0.625, 0.3387, 0.625, 0.3468, 0.6131, 0.3468, 0.6131, 0.3468, 0.625, 0.3468, 0.625, 0.3548, 0.6131, 0.3548, 0.6131, 0.3548, 0.625, 0.3548, 0.625, 0.3629, 0.6131, 0.3629, 0.6131, 0.3629, 0.625, 0.3629, 0.625, 0.371, 0.6131, 0.371, 0.6131, 0.371, 0.625, 0.371, 0.625, 0.379, 0.6131, 0.379, 0.6131, 0.379, 0.625, 0.379, 0.625, 0.3871, 0.6131, 0.3871, 0.6131, 0.3871, 0.625, 0.3871, 0.625, 0.3952, 0.6131, 0.3952, 0.6131, 0.3952, 0.625, 0.3952, 0.625, 0.4032, 0.6131, 0.4032, 0.6131, 0.4032, 0.625, 0.4032, 0.625, 0.4113, 0.6131, 0.4113, 0.6131, 0.4113, 0.625, 0.4113, 0.625, 0.4194, 0.6131, 0.4194, 0.6131, 0.4194, 0.625, 0.4194, 0.625, 0.4274, 0.6131, 0.4274, 0.6131, 0.4274, 0.625, 0.4274, 0.625, 0.4355, 0.6131, 0.4355, 0.6131, 0.4355, 0.625, 0.4355, 0.625, 0.4435, 0.6131, 0.4435, 0.6131, 0.4435, 0.625, 0.4435, 0.625, 0.4516, 0.6131, 0.4516, 0.6131, 0.4516, 0.625, 0.4516, 0.625, 0.4597, 0.6131, 0.4597, 0.6131, 0.4597, 0.625, 0.4597, 0.625, 0.4677, 0.6131, 0.4677, 0.6131, 0.4677, 0.625, 0.4677, 0.625, 0.4758, 0.6131, 0.4758, 0.6131, 0.4758, 0.625, 0.4758, 0.625, 0.4839, 0.6131, 0.4839, 0.6131, 0.4839, 0.625, 0.4839, 0.625, 0.4919, 0.6131, 0.4919, 0.125, 0.5, 0.1331, 0.5, 0.1331, 0.75, 0.125, 0.75, 0.1331, 0.5, 0.1411, 0.5, 0.1411, 0.75, 0.1331, 0.75, 0.1411, 0.5, 0.1492, 0.5, 0.1492, 0.75, 0.1411, 0.75, 0.1492, 0.5, 0.1573, 0.5, 0.1573, 0.75, 0.1492, 0.75, 0.1573, 0.5, 0.1653, 0.5, 0.1653, 0.75, 0.1573, 0.75, 0.1653, 0.5, 0.1734, 0.5, 0.1734, 0.75, 0.1653, 0.75, 0.1734, 0.5, 0.1815, 0.5, 0.1815, 0.75, 0.1734, 0.75, 0.1815, 0.5, 0.1895, 0.5, 0.1895, 0.75, 0.1815, 0.75, 0.1895, 0.5, 0.1976, 0.5, 0.1976, 0.75, 0.1895, 0.75, 0.1976, 0.5, 0.2056, 0.5, 0.2056, 0.75, 0.1976, 0.75, 0.2056, 0.5, 0.2137, 0.5, 0.2137, 0.75, 0.2056, 0.75, 0.2137, 0.5, 0.2218, 0.5, 0.2218, 0.75, 0.2137, 0.75, 0.2218, 0.5, 0.2298, 0.5, 0.2298, 0.75, 0.2218, 0.75, 0.2298, 0.5, 0.2379, 0.5, 0.2379, 0.75, 0.2298, 0.75, 0.2379, 0.5, 0.246, 0.5, 0.246, 0.75, 0.2379, 0.75, 0.246, 0.5, 0.254, 0.5, 0.254, 0.75, 0.246, 0.75, 0.254, 0.5, 0.2621, 0.5, 0.2621, 0.75, 0.254, 0.75, 0.2621, 0.5, 0.2702, 0.5, 0.2702, 0.75, 0.2621, 0.75, 0.2702, 0.5, 0.2782, 0.5, 0.2782, 0.75, 0.2702, 0.75, 0.2782, 0.5, 0.2863, 0.5, 0.2863, 0.75, 0.2782, 0.75, 0.2863, 0.5, 0.2944, 0.5, 0.2944, 0.75, 0.2863, 0.75, 0.2944, 0.5, 0.3024, 0.5, 0.3024, 0.75, 0.2944, 0.75, 0.3024, 0.5, 0.3105, 0.5, 0.3105, 0.75, 0.3024, 0.75, 0.3105, 0.5, 0.3185, 0.5, 0.3185, 0.75, 0.3105, 0.75, 0.3185, 0.5, 0.3266, 0.5, 0.3266, 0.75, 0.3185, 0.75, 0.3266, 0.5, 0.3347, 0.5, 0.3347, 0.75, 0.3266, 0.75, 0.3347, 0.5, 0.3427, 0.5, 0.3427, 0.75, 0.3347, 0.75, 0.3427, 0.5, 0.3508, 0.5, 0.3508, 0.75, 0.3427, 0.75, 0.3508, 0.5, 0.3589, 0.5, 0.3589, 0.75, 0.3508, 0.75, 0.3589, 0.5, 0.3669, 0.5, 0.3669, 0.75, 0.3589, 0.75, 0.6131, 0.75, 0.625, 0.75, 0.625, 0.7581, 0.6131, 0.7581, 0.6131, 0.7581, 0.625, 0.7581, 0.625, 0.7661, 0.6131, 0.7661, 0.6131, 0.7661, 0.625, 0.7661, 0.625, 0.7742, 0.6131, 0.7742, 0.6131, 0.7742, 0.625, 0.7742, 0.625, 0.7823, 0.6131, 0.7823, 0.6131, 0.7823, 0.625, 0.7823, 0.625, 0.7903, 0.6131, 0.7903, 0.6131, 0.7903, 0.625, 0.7903, 0.625, 0.7984, 0.6131, 0.7984, 0.6131, 0.7984, 0.625, 0.7984, 0.625, 0.8065, 0.6131, 0.8065, 0.6131, 0.8065, 0.625, 0.8065, 0.625, 0.8145, 0.6131, 0.8145, 0.6131, 0.8145, 0.625, 0.8145, 0.625, 0.8226, 0.6131, 0.8226, 0.6131, 0.8226, 0.625, 0.8226, 0.625, 0.8306, 0.6131, 0.8306, 0.6131, 0.8306, 0.625, 0.8306, 0.625, 0.8387, 0.6131, 0.8387, 0.6131, 0.8387, 0.625, 0.8387, 0.625, 0.8468, 0.6131, 0.8468, 0.6131, 0.8468, 0.625, 0.8468, 0.625, 0.8548, 0.6131, 0.8548, 0.6131, 0.8548, 0.625, 0.8548, 0.625, 0.8629, 0.6131, 0.8629, 0.6131, 0.8629, 0.625, 0.8629, 0.625, 0.871, 0.6131, 0.871, 0.6131, 0.871, 0.625, 0.871, 0.625, 0.879, 0.6131, 0.879, 0.6131, 0.879, 0.625, 0.879, 0.625, 0.8871, 0.6131, 0.8871, 0.6131, 0.8871, 0.625, 0.8871, 0.625, 0.8952, 0.6131, 0.8952, 0.6131, 0.8952, 0.625, 0.8952, 0.625, 0.9032, 0.6131, 0.9032, 0.6131, 0.9032, 0.625, 0.9032, 0.625, 0.9113, 0.6131, 0.9113, 0.6131, 0.9113, 0.625, 0.9113, 0.625, 0.9194, 0.6131, 0.9194, 0.6131, 0.9194, 0.625, 0.9194, 0.625, 0.9274, 0.6131, 0.9274, 0.6131, 0.9274, 0.625, 0.9274, 0.625, 0.9355, 0.6131, 0.9355, 0.6131, 0.9355, 0.625, 0.9355, 0.625, 0.9435, 0.6131, 0.9435, 0.6131, 0.9435, 0.625, 0.9435, 0.625, 0.9516, 0.6131, 0.9516, 0.6131, 0.9516, 0.625, 0.9516, 0.625, 0.9597, 0.6131, 0.9597, 0.6131, 0.9597, 0.625, 0.9597, 0.625, 0.9677, 0.6131, 0.9677, 0.6131, 0.9677, 0.625, 0.9677, 0.625, 0.9758, 0.6131, 0.9758, 0.6131, 0.9758, 0.625, 0.9758, 0.625, 0.9839, 0.6131, 0.9839, 0.6131, 0.9839, 0.625, 0.9839, 0.625, 0.9919, 0.6131, 0.9919, 0.625, 0.5, 0.6331, 0.5, 0.6331, 0.75, 0.625, 0.75, 0.6331, 0.5, 0.6411, 0.5, 0.6411, 0.75, 0.6331, 0.75, 0.6411, 0.5, 0.6492, 0.5, 0.6492, 0.75, 0.6411, 0.75, 0.6492, 0.5, 0.6573, 0.5, 0.6573, 0.75, 0.6492, 0.75, 0.6573, 0.5, 0.6653, 0.5, 0.6653, 0.75, 0.6573, 0.75, 0.6653, 0.5, 0.6734, 0.5, 0.6734, 0.75, 0.6653, 0.75, 0.6734, 0.5, 0.6815, 0.5, 0.6815, 0.75, 0.6734, 0.75, 0.6815, 0.5, 0.6895, 0.5, 0.6895, 0.75, 0.6815, 0.75, 0.6895, 0.5, 0.6976, 0.5, 0.6976, 0.75, 0.6895, 0.75, 0.6976, 0.5, 0.7056, 0.5, 0.7056, 0.75, 0.6976, 0.75, 0.7056, 0.5, 0.7137, 0.5, 0.7137, 0.75, 0.7056, 0.75, 0.7137, 0.5, 0.7218, 0.5, 0.7218, 0.75, 0.7137, 0.75, 0.7218, 0.5, 0.7298, 0.5, 0.7298, 0.75, 0.7218, 0.75, 0.7298, 0.5, 0.7379, 0.5, 0.7379, 0.75, 0.7298, 0.75, 0.7379, 0.5, 0.746, 0.5, 0.746, 0.75, 0.7379, 0.75, 0.746, 0.5, 0.754, 0.5, 0.754, 0.75, 0.746, 0.75, 0.754, 0.5, 0.7621, 0.5, 0.7621, 0.75, 0.754, 0.75, 0.7621, 0.5, 0.7702, 0.5, 0.7702, 0.75, 0.7621, 0.75, 0.7702, 0.5, 0.7782, 0.5, 0.7782, 0.75, 0.7702, 0.75, 0.7782, 0.5, 0.7863, 0.5, 0.7863, 0.75, 0.7782, 0.75, 0.7863, 0.5, 0.7944, 0.5, 0.7944, 0.75, 0.7863, 0.75, 0.7944, 0.5, 0.8024, 0.5, 0.8024, 0.75, 0.7944, 0.75, 0.8024, 0.5, 0.8105, 0.5, 0.8105, 0.75, 0.8024, 0.75, 0.8105, 0.5, 0.8185, 0.5, 0.8185, 0.75, 0.8105, 0.75, 0.8185, 0.5, 0.8266, 0.5, 0.8266, 0.75, 0.8185, 0.75, 0.8266, 0.5, 0.8347, 0.5, 0.8347, 0.75, 0.8266, 0.75, 0.8347, 0.5, 0.8427, 0.5, 0.8427, 0.75, 0.8347, 0.75, 0.8427, 0.5, 0.8508, 0.5, 0.8508, 0.75, 0.8427, 0.75, 0.8508, 0.5, 0.8589, 0.5, 0.8589, 0.75, 0.8508, 0.75, 0.8589, 0.5, 0.8669, 0.5, 0.8669, 0.75, 0.8589, 0.75])
me_cube.materials.append(mat_windownframe)
me_cube.use_mirror_vertex_groups = False
me_cube.update()
me_cube_001 = bpy.data.meshes.new('Cube.001')
me_cube_001.from_pydata([(-1.0, -1.0, -1.0), (-1.0, -1.0, 1.0), (-1.0, 1.0, -1.0), (-1.0, 1.0, 1.0), (1.0, -1.0, -1.0), (1.0, -1.0, 1.0), (1.0, 1.0, -1.0), (1.0, 1.0, 1.0)], [], [(0, 1, 3, 2), (2, 3, 7, 6), (6, 7, 5, 4), (4, 5, 1, 0), (2, 6, 4, 0), (7, 3, 1, 5)])
_uv = me_cube_001.uv_layers.new(name='UVMap')
_uv.uv.foreach_set('vector', [0.375, 0.0, 0.625, 0.0, 0.625, 0.25, 0.375, 0.25, 0.375, 0.25, 0.625, 0.25, 0.625, 0.5, 0.375, 0.5, 0.375, 0.5, 0.625, 0.5, 0.625, 0.75, 0.375, 0.75, 0.375, 0.75, 0.625, 0.75, 0.625, 1.0, 0.375, 1.0, 0.125, 0.5, 0.375, 0.5, 0.375, 0.75, 0.125, 0.75, 0.625, 0.5, 0.875, 0.5, 0.875, 0.75, 0.625, 0.75])
me_cube_001.materials.append(mat_clear_glass)
me_cube_001.update()

# ---- objects
ob_windowsframe = bpy.data.objects.new('WindowsFrame', me_cube)
ob_glass = bpy.data.objects.new('Glass', me_cube_001)

# ---- transforms, parenting, visibility, modifiers, constraints
ob_windowsframe.location = (0.0, 0.0, 1.644)
ob_windowsframe.scale = (2.25, 0.05, 1.25)
ob_windowsframe.lock_rotations_4d = False
ob_windowsframe.empty_display_type = 'ARROWS'
ob_windowsframe.lineart.crease_threshold = 0.0
ob_glass.location = (-0.0005866, -0.0001434, 1.65)
ob_glass.scale = (2.125, 0.025, 1.15)

# ---- collection membership
col_collection.objects.link(ob_windowsframe)
col_collection.objects.link(ob_glass)

# ---- scene / render settings (as saved in the file)
scene.frame_start = 1; scene.frame_end = 250; scene.frame_set(1)
scene.render.engine = 'CYCLES'
bpy.context.view_layer.update()

# ---- added for rendering (the .blend has no active camera and no usable light): camera, sun
cam_auto = bpy.data.cameras.new('AutoCamera')
cam_auto.lens = 50.0
cam_auto.sensor_width = 36.0
cam_auto.clip_end = 1000.0
ob_auto_camera = bpy.data.objects.new('AutoCamera', cam_auto)
scene.collection.objects.link(ob_auto_camera)
ob_auto_camera.location = (4.76378, -5.71654, 5.45477)
ob_auto_camera.rotation_euler = (1.09748, -7.21219e-08, 0.694738)
scene.camera = ob_auto_camera
light_auto_sun = bpy.data.lights.new('AutoSun', 'SUN')
light_auto_sun.energy = 3.0
light_auto_sun.angle = 0.0523599
ob_auto_sun = bpy.data.objects.new('AutoSun', light_auto_sun)
scene.collection.objects.link(ob_auto_sun)
ob_auto_sun.rotation_euler = (0.872665, 0.174533, 0.523599)
bpy.context.view_layer.update()
